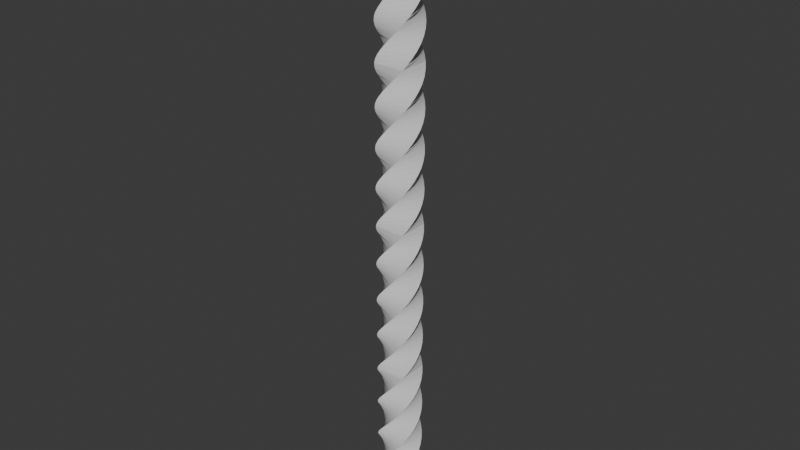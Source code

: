 # Source: spring.blend  (saved by Blender 4.4.30; exported with 4.5.12 LTS)
import bpy
from mathutils import Matrix  # noqa: F401  (used for matrix-valued properties, if any)

bpy.ops.wm.read_factory_settings(use_empty=True)
scene = bpy.context.scene
scene.name = 'Scene'

# ---- collections
col_collection = bpy.data.collections.new('Collection'); scene.collection.children.link(col_collection)

# ---- world
world_world = bpy.data.worlds.new('World'); scene.world = world_world
world_world.use_nodes = True; world_world.node_tree.nodes.clear()
_N = world_world.node_tree.nodes; _L = world_world.node_tree.links
n0 = _N.new('ShaderNodeOutputWorld'); n0.name = 'World Output'; n0.location = (300, 300)
n1 = _N.new('ShaderNodeBackground'); n1.name = 'Background'; n1.location = (10, 300)
n1.inputs[0].default_value = (0.05088, 0.05088, 0.05088, 1.0)
_L.new(n1.outputs[0], n0.inputs[0])
n0.is_active_output = True
world_world.color = (0.05088, 0.05088, 0.05088)
world_world.sun_shadow_jitter_overblur = 0.0

# ---- meshes
me_plane = bpy.data.meshes.new('Plane')
me_plane.from_pydata([(-1.0, -1.0, 0.0), (1.0, -1.0, 0.0), (-1.0, 1.0, 0.0), (1.0, 1.0, 0.0), (-0.7702, -1.186, 0.3333), (1.186, -0.7702, 0.3333), (-1.186, 0.7702, 0.3333), (0.7702, 1.186, 0.3333), (-0.5068, -1.32, 0.6667), (1.32, -0.5068, 0.6667), (-1.32, 0.5068, 0.6667), (0.5068, 1.32, 0.6667), (-0.2212, -1.397, 1.0), (1.397, -0.2212, 1.0), (-1.397, 0.2212, 1.0), (0.2212, 1.397, 1.0), (0.07401, -1.412, 1.333), (1.412, 0.07401, 1.333), (-1.412, -0.07401, 1.333), (-0.07401, 1.412, 1.333), (0.366, -1.366, 1.667), (1.366, 0.366, 1.667), (-1.366, -0.366, 1.667), (-0.366, 1.366, 1.667), (0.642, -1.26, 2.0), (1.26, 0.642, 2.0), (-1.26, -0.642, 2.0), (-0.642, 1.26, 2.0), (0.89, -1.099, 2.333), (1.099, 0.89, 2.333), (-1.099, -0.89, 2.333), (-0.89, 1.099, 2.333), (1.099, -0.89, 2.667), (0.89, 1.099, 2.667), (-0.89, -1.099, 2.667), (-1.099, 0.89, 2.667), (1.26, -0.642, 3.0), (0.642, 1.26, 3.0), (-0.642, -1.26, 3.0), (-1.26, 0.642, 3.0), (1.366, -0.366, 3.333), (0.366, 1.366, 3.333), (-0.366, -1.366, 3.333), (-1.366, 0.366, 3.333), (1.412, -0.07401, 3.667), (0.07401, 1.412, 3.667), (-0.07401, -1.412, 3.667), (-1.412, 0.07401, 3.667), (1.397, 0.2212, 4.0), (-0.2212, 1.397, 4.0), (0.2212, -1.397, 4.0), (-1.397, -0.2212, 4.0), (1.32, 0.5068, 4.333), (-0.5068, 1.32, 4.333), (0.5068, -1.32, 4.333), (-1.32, -0.5068, 4.333), (1.186, 0.7702, 4.667), (-0.7702, 1.186, 4.667), (0.7702, -1.186, 4.667), (-1.186, -0.7702, 4.667), (1.0, 1.0, 5.0), (-1.0, 1.0, 5.0), (1.0, -1.0, 5.0), (-1.0, -1.0, 5.0), (0.7702, 1.186, 5.333), (-1.186, 0.7702, 5.333), (1.186, -0.7702, 5.333), (-0.7702, -1.186, 5.333), (0.5068, 1.32, 5.667), (-1.32, 0.5068, 5.667), (1.32, -0.5068, 5.667), (-0.5068, -1.32, 5.667), (0.2212, 1.397, 6.0), (-1.397, 0.2212, 6.0), (1.397, -0.2212, 6.0), (-0.2212, -1.397, 6.0), (-0.07401, 1.412, 6.333), (-1.412, -0.07401, 6.333), (1.412, 0.07401, 6.333), (0.07401, -1.412, 6.333), (-0.366, 1.366, 6.667), (-1.366, -0.366, 6.667), (1.366, 0.366, 6.667), (0.366, -1.366, 6.667), (-0.642, 1.26, 7.0), (-1.26, -0.642, 7.0), (1.26, 0.642, 7.0), (0.642, -1.26, 7.0), (-0.89, 1.099, 7.333), (-1.099, -0.89, 7.333), (1.099, 0.89, 7.333), (0.89, -1.099, 7.333), (-1.099, 0.89, 7.667), (-0.89, -1.099, 7.667), (0.89, 1.099, 7.667), (1.099, -0.89, 7.667), (-1.26, 0.642, 8.0), (-0.642, -1.26, 8.0), (0.642, 1.26, 8.0), (1.26, -0.642, 8.0), (-1.366, 0.366, 8.333), (-0.366, -1.366, 8.333), (0.366, 1.366, 8.333), (1.366, -0.366, 8.333), (-1.412, 0.07401, 8.667), (-0.07401, -1.412, 8.667), (0.07401, 1.412, 8.667), (1.412, -0.07401, 8.667), (-1.397, -0.2212, 9.0), (0.2212, -1.397, 9.0), (-0.2212, 1.397, 9.0), (1.397, 0.2212, 9.0), (-1.32, -0.5068, 9.333), (0.5068, -1.32, 9.333), (-0.5068, 1.32, 9.333), (1.32, 0.5068, 9.333), (-1.186, -0.7702, 9.667), (0.7702, -1.186, 9.667), (-0.7702, 1.186, 9.667), (1.186, 0.7702, 9.667), (-1.0, -1.0, 10.0), (1.0, -1.0, 10.0), (-1.0, 1.0, 10.0), (1.0, 1.0, 10.0), (-1.0, -1.0, 10.0), (1.0, -1.0, 10.0), (-1.0, 1.0, 10.0), (1.0, 1.0, 10.0), (-0.7702, -1.186, 10.33), (1.186, -0.7702, 10.33), (-1.186, 0.7702, 10.33), (0.7702, 1.186, 10.33), (-0.5068, -1.32, 10.67), (1.32, -0.5068, 10.67), (-1.32, 0.5068, 10.67), (0.5068, 1.32, 10.67), (-0.2212, -1.397, 11.0), (1.397, -0.2212, 11.0), (-1.397, 0.2212, 11.0), (0.2212, 1.397, 11.0), (0.07401, -1.412, 11.33), (1.412, 0.07401, 11.33), (-1.412, -0.07401, 11.33), (-0.07401, 1.412, 11.33), (0.366, -1.366, 11.67), (1.366, 0.366, 11.67), (-1.366, -0.366, 11.67), (-0.366, 1.366, 11.67), (0.642, -1.26, 12.0), (1.26, 0.642, 12.0), (-1.26, -0.642, 12.0), (-0.642, 1.26, 12.0), (0.89, -1.099, 12.33), (1.099, 0.89, 12.33), (-1.099, -0.89, 12.33), (-0.89, 1.099, 12.33), (1.099, -0.89, 12.67), (0.89, 1.099, 12.67), (-0.89, -1.099, 12.67), (-1.099, 0.89, 12.67), (1.26, -0.642, 13.0), (0.642, 1.26, 13.0), (-0.642, -1.26, 13.0), (-1.26, 0.642, 13.0), (1.366, -0.366, 13.33), (0.366, 1.366, 13.33), (-0.366, -1.366, 13.33), (-1.366, 0.366, 13.33), (1.412, -0.07401, 13.67), (0.07401, 1.412, 13.67), (-0.07401, -1.412, 13.67), (-1.412, 0.07401, 13.67), (1.397, 0.2212, 14.0), (-0.2212, 1.397, 14.0), (0.2212, -1.397, 14.0), (-1.397, -0.2212, 14.0), (1.32, 0.5068, 14.33), (-0.5068, 1.32, 14.33), (0.5068, -1.32, 14.33), (-1.32, -0.5068, 14.33), (1.186, 0.7702, 14.67), (-0.7702, 1.186, 14.67), (0.7702, -1.186, 14.67), (-1.186, -0.7702, 14.67), (1.0, 1.0, 15.0), (-1.0, 1.0, 15.0), (1.0, -1.0, 15.0), (-1.0, -1.0, 15.0), (0.7702, 1.186, 15.33), (-1.186, 0.7702, 15.33), (1.186, -0.7702, 15.33), (-0.7702, -1.186, 15.33), (0.5068, 1.32, 15.67), (-1.32, 0.5068, 15.67), (1.32, -0.5068, 15.67), (-0.5068, -1.32, 15.67), (0.2212, 1.397, 16.0), (-1.397, 0.2212, 16.0), (1.397, -0.2212, 16.0), (-0.2212, -1.397, 16.0), (-0.07401, 1.412, 16.33), (-1.412, -0.07401, 16.33), (1.412, 0.07401, 16.33), (0.07401, -1.412, 16.33), (-0.366, 1.366, 16.67), (-1.366, -0.366, 16.67), (1.366, 0.366, 16.67), (0.366, -1.366, 16.67), (-0.642, 1.26, 17.0), (-1.26, -0.642, 17.0), (1.26, 0.642, 17.0), (0.642, -1.26, 17.0), (-0.89, 1.099, 17.33), (-1.099, -0.89, 17.33), (1.099, 0.89, 17.33), (0.89, -1.099, 17.33), (-1.099, 0.89, 17.67), (-0.89, -1.099, 17.67), (0.89, 1.099, 17.67), (1.099, -0.89, 17.67), (-1.26, 0.642, 18.0), (-0.642, -1.26, 18.0), (0.642, 1.26, 18.0), (1.26, -0.642, 18.0), (-1.366, 0.366, 18.33), (-0.366, -1.366, 18.33), (0.366, 1.366, 18.33), (1.366, -0.366, 18.33), (-1.412, 0.07401, 18.67), (-0.07401, -1.412, 18.67), (0.07401, 1.412, 18.67), (1.412, -0.07401, 18.67), (-1.397, -0.2212, 19.0), (0.2212, -1.397, 19.0), (-0.2212, 1.397, 19.0), (1.397, 0.2212, 19.0), (-1.32, -0.5068, 19.33), (0.5068, -1.32, 19.33), (-0.5068, 1.32, 19.33), (1.32, 0.5068, 19.33), (-1.186, -0.7702, 19.67), (0.7702, -1.186, 19.67), (-0.7702, 1.186, 19.67), (1.186, 0.7702, 19.67), (-1.0, -1.0, 20.0), (1.0, -1.0, 20.0), (-1.0, 1.0, 20.0), (1.0, 1.0, 20.0), (-1.0, -1.0, 20.0), (1.0, -1.0, 20.0), (-1.0, 1.0, 20.0), (1.0, 1.0, 20.0), (-0.7702, -1.186, 20.33), (1.186, -0.7702, 20.33), (-1.186, 0.7702, 20.33), (0.7702, 1.186, 20.33), (-0.5068, -1.32, 20.67), (1.32, -0.5068, 20.67), (-1.32, 0.5068, 20.67), (0.5068, 1.32, 20.67), (-0.2212, -1.397, 21.0), (1.397, -0.2212, 21.0), (-1.397, 0.2212, 21.0), (0.2212, 1.397, 21.0), (0.07401, -1.412, 21.33), (1.412, 0.07401, 21.33), (-1.412, -0.07401, 21.33), (-0.07401, 1.412, 21.33), (0.366, -1.366, 21.67), (1.366, 0.366, 21.67), (-1.366, -0.366, 21.67), (-0.366, 1.366, 21.67), (0.642, -1.26, 22.0), (1.26, 0.642, 22.0), (-1.26, -0.642, 22.0), (-0.642, 1.26, 22.0), (0.89, -1.099, 22.33), (1.099, 0.89, 22.33), (-1.099, -0.89, 22.33), (-0.89, 1.099, 22.33), (1.099, -0.89, 22.67), (0.89, 1.099, 22.67), (-0.89, -1.099, 22.67), (-1.099, 0.89, 22.67), (1.26, -0.642, 23.0), (0.642, 1.26, 23.0), (-0.642, -1.26, 23.0), (-1.26, 0.642, 23.0), (1.366, -0.366, 23.33), (0.366, 1.366, 23.33), (-0.366, -1.366, 23.33), (-1.366, 0.366, 23.33), (1.412, -0.07401, 23.67), (0.07401, 1.412, 23.67), (-0.07401, -1.412, 23.67), (-1.412, 0.07401, 23.67), (1.397, 0.2212, 24.0), (-0.2212, 1.397, 24.0), (0.2212, -1.397, 24.0), (-1.397, -0.2212, 24.0), (1.32, 0.5068, 24.33), (-0.5068, 1.32, 24.33), (0.5068, -1.32, 24.33), (-1.32, -0.5068, 24.33), (1.186, 0.7702, 24.67), (-0.7702, 1.186, 24.67), (0.7702, -1.186, 24.67), (-1.186, -0.7702, 24.67), (1.0, 1.0, 25.0), (-1.0, 1.0, 25.0), (1.0, -1.0, 25.0), (-1.0, -1.0, 25.0), (0.7702, 1.186, 25.33), (-1.186, 0.7702, 25.33), (1.186, -0.7702, 25.33), (-0.7702, -1.186, 25.33), (0.5068, 1.32, 25.67), (-1.32, 0.5068, 25.67), (1.32, -0.5068, 25.67), (-0.5068, -1.32, 25.67), (0.2212, 1.397, 26.0), (-1.397, 0.2212, 26.0), (1.397, -0.2212, 26.0), (-0.2212, -1.397, 26.0), (-0.07401, 1.412, 26.33), (-1.412, -0.07401, 26.33), (1.412, 0.07401, 26.33), (0.07401, -1.412, 26.33), (-0.366, 1.366, 26.67), (-1.366, -0.366, 26.67), (1.366, 0.366, 26.67), (0.366, -1.366, 26.67), (-0.642, 1.26, 27.0), (-1.26, -0.642, 27.0), (1.26, 0.642, 27.0), (0.642, -1.26, 27.0), (-0.89, 1.099, 27.33), (-1.099, -0.89, 27.33), (1.099, 0.89, 27.33), (0.89, -1.099, 27.33), (-1.099, 0.89, 27.67), (-0.89, -1.099, 27.67), (0.89, 1.099, 27.67), (1.099, -0.89, 27.67), (-1.26, 0.642, 28.0), (-0.642, -1.26, 28.0), (0.642, 1.26, 28.0), (1.26, -0.642, 28.0), (-1.366, 0.366, 28.33), (-0.366, -1.366, 28.33), (0.366, 1.366, 28.33), (1.366, -0.366, 28.33), (-1.412, 0.07401, 28.67), (-0.07401, -1.412, 28.67), (0.07401, 1.412, 28.67), (1.412, -0.07401, 28.67), (-1.397, -0.2212, 29.0), (0.2212, -1.397, 29.0), (-0.2212, 1.397, 29.0), (1.397, 0.2212, 29.0), (-1.32, -0.5068, 29.33), (0.5068, -1.32, 29.33), (-0.5068, 1.32, 29.33), (1.32, 0.5068, 29.33), (-1.186, -0.7702, 29.67), (0.7702, -1.186, 29.67), (-0.7702, 1.186, 29.67), (1.186, 0.7702, 29.67), (-1.0, -1.0, 30.0), (1.0, -1.0, 30.0), (-1.0, 1.0, 30.0), (1.0, 1.0, 30.0), (-1.0, -1.0, 30.0), (1.0, -1.0, 30.0), (-1.0, 1.0, 30.0), (1.0, 1.0, 30.0), (-0.7702, -1.186, 30.33), (1.186, -0.7702, 30.33), (-1.186, 0.7702, 30.33), (0.7702, 1.186, 30.33), (-0.5068, -1.32, 30.67), (1.32, -0.5068, 30.67), (-1.32, 0.5068, 30.67), (0.5068, 1.32, 30.67), (-0.2212, -1.397, 31.0), (1.397, -0.2212, 31.0), (-1.397, 0.2212, 31.0), (0.2212, 1.397, 31.0), (0.07401, -1.412, 31.33), (1.412, 0.07401, 31.33), (-1.412, -0.07401, 31.33), (-0.07401, 1.412, 31.33), (0.366, -1.366, 31.67), (1.366, 0.366, 31.67), (-1.366, -0.366, 31.67), (-0.366, 1.366, 31.67), (0.642, -1.26, 32.0), (1.26, 0.642, 32.0), (-1.26, -0.642, 32.0), (-0.642, 1.26, 32.0), (0.89, -1.099, 32.33), (1.099, 0.89, 32.33), (-1.099, -0.89, 32.33), (-0.89, 1.099, 32.33), (1.099, -0.89, 32.67), (0.89, 1.099, 32.67), (-0.89, -1.099, 32.67), (-1.099, 0.89, 32.67), (1.26, -0.642, 33.0), (0.642, 1.26, 33.0), (-0.642, -1.26, 33.0), (-1.26, 0.642, 33.0), (1.366, -0.366, 33.33), (0.366, 1.366, 33.33), (-0.366, -1.366, 33.33), (-1.366, 0.366, 33.33), (1.412, -0.07401, 33.67), (0.07401, 1.412, 33.67), (-0.07401, -1.412, 33.67), (-1.412, 0.07401, 33.67), (1.397, 0.2212, 34.0), (-0.2212, 1.397, 34.0), (0.2212, -1.397, 34.0), (-1.397, -0.2212, 34.0), (1.32, 0.5068, 34.33), (-0.5068, 1.32, 34.33), (0.5068, -1.32, 34.33), (-1.32, -0.5068, 34.33), (1.186, 0.7702, 34.67), (-0.7702, 1.186, 34.67), (0.7702, -1.186, 34.67), (-1.186, -0.7702, 34.67), (1.0, 1.0, 35.0), (-1.0, 1.0, 35.0), (1.0, -1.0, 35.0), (-1.0, -1.0, 35.0), (0.7702, 1.186, 35.33), (-1.186, 0.7702, 35.33), (1.186, -0.7702, 35.33), (-0.7702, -1.186, 35.33), (0.5068, 1.32, 35.67), (-1.32, 0.5068, 35.67), (1.32, -0.5068, 35.67), (-0.5068, -1.32, 35.67), (0.2212, 1.397, 36.0), (-1.397, 0.2212, 36.0), (1.397, -0.2212, 36.0), (-0.2212, -1.397, 36.0), (-0.07401, 1.412, 36.33), (-1.412, -0.07401, 36.33), (1.412, 0.07401, 36.33), (0.07401, -1.412, 36.33), (-0.366, 1.366, 36.67), (-1.366, -0.366, 36.67), (1.366, 0.366, 36.67), (0.366, -1.366, 36.67), (-0.642, 1.26, 37.0), (-1.26, -0.642, 37.0), (1.26, 0.642, 37.0), (0.642, -1.26, 37.0), (-0.89, 1.099, 37.33), (-1.099, -0.89, 37.33), (1.099, 0.89, 37.33), (0.89, -1.099, 37.33), (-1.099, 0.89, 37.67), (-0.89, -1.099, 37.67), (0.89, 1.099, 37.67), (1.099, -0.89, 37.67), (-1.26, 0.642, 38.0), (-0.642, -1.26, 38.0), (0.642, 1.26, 38.0), (1.26, -0.642, 38.0), (-1.366, 0.366, 38.33), (-0.366, -1.366, 38.33), (0.366, 1.366, 38.33), (1.366, -0.366, 38.33), (-1.412, 0.07401, 38.67), (-0.07401, -1.412, 38.67), (0.07401, 1.412, 38.67), (1.412, -0.07401, 38.67), (-1.397, -0.2212, 39.0), (0.2212, -1.397, 39.0), (-0.2212, 1.397, 39.0), (1.397, 0.2212, 39.0), (-1.32, -0.5068, 39.33), (0.5068, -1.32, 39.33), (-0.5068, 1.32, 39.33), (1.32, 0.5068, 39.33), (-1.186, -0.7702, 39.67), (0.7702, -1.186, 39.67), (-0.7702, 1.186, 39.67), (1.186, 0.7702, 39.67), (-1.0, -1.0, 40.0), (1.0, -1.0, 40.0), (-1.0, 1.0, 40.0), (1.0, 1.0, 40.0)], [], [(2, 0, 4, 6), (6, 4, 8, 10), (10, 8, 12, 14), (14, 12, 16, 18), (18, 16, 20, 22), (22, 20, 24, 26), (26, 24, 28, 30), (30, 28, 32, 34), (34, 32, 36, 38), (38, 36, 40, 42), (42, 40, 44, 46), (46, 44, 48, 50), (50, 48, 52, 54), (54, 52, 56, 58), (58, 56, 60, 62), (62, 60, 64, 66), (66, 64, 68, 70), (70, 68, 72, 74), (74, 72, 76, 78), (78, 76, 80, 82), (82, 80, 84, 86), (86, 84, 88, 90), (90, 88, 92, 94), (94, 92, 96, 98), (98, 96, 100, 102), (102, 100, 104, 106), (106, 104, 108, 110), (110, 108, 112, 114), (114, 112, 116, 118), (118, 116, 120, 122), (0, 1, 5, 4), (4, 5, 9, 8), (8, 9, 13, 12), (12, 13, 17, 16), (16, 17, 21, 20), (20, 21, 25, 24), (24, 25, 29, 28), (28, 29, 33, 32), (32, 33, 37, 36), (36, 37, 41, 40), (40, 41, 45, 44), (44, 45, 49, 48), (48, 49, 53, 52), (52, 53, 57, 56), (56, 57, 61, 60), (60, 61, 65, 64), (64, 65, 69, 68), (68, 69, 73, 72), (72, 73, 77, 76), (76, 77, 81, 80), (80, 81, 85, 84), (84, 85, 89, 88), (88, 89, 93, 92), (92, 93, 97, 96), (96, 97, 101, 100), (100, 101, 105, 104), (104, 105, 109, 108), (108, 109, 113, 112), (112, 113, 117, 116), (116, 117, 121, 120), (1, 3, 7, 5), (5, 7, 11, 9), (9, 11, 15, 13), (13, 15, 19, 17), (17, 19, 23, 21), (21, 23, 27, 25), (25, 27, 31, 29), (29, 31, 35, 33), (33, 35, 39, 37), (37, 39, 43, 41), (41, 43, 47, 45), (45, 47, 51, 49), (49, 51, 55, 53), (53, 55, 59, 57), (57, 59, 63, 61), (61, 63, 67, 65), (65, 67, 71, 69), (69, 71, 75, 73), (73, 75, 79, 77), (77, 79, 83, 81), (81, 83, 87, 85), (85, 87, 91, 89), (89, 91, 95, 93), (93, 95, 99, 97), (97, 99, 103, 101), (101, 103, 107, 105), (105, 107, 111, 109), (109, 111, 115, 113), (113, 115, 119, 117), (117, 119, 123, 121), (3, 2, 6, 7), (7, 6, 10, 11), (11, 10, 14, 15), (15, 14, 18, 19), (19, 18, 22, 23), (23, 22, 26, 27), (27, 26, 30, 31), (31, 30, 34, 35), (35, 34, 38, 39), (39, 38, 42, 43), (43, 42, 46, 47), (47, 46, 50, 51), (51, 50, 54, 55), (55, 54, 58, 59), (59, 58, 62, 63), (63, 62, 66, 67), (67, 66, 70, 71), (71, 70, 74, 75), (75, 74, 78, 79), (79, 78, 82, 83), (83, 82, 86, 87), (87, 86, 90, 91), (91, 90, 94, 95), (95, 94, 98, 99), (99, 98, 102, 103), (103, 102, 106, 107), (107, 106, 110, 111), (111, 110, 114, 115), (115, 114, 118, 119), (119, 118, 122, 123), (126, 124, 128, 130), (130, 128, 132, 134), (134, 132, 136, 138), (138, 136, 140, 142), (142, 140, 144, 146), (146, 144, 148, 150), (150, 148, 152, 154), (154, 152, 156, 158), (158, 156, 160, 162), (162, 160, 164, 166), (166, 164, 168, 170), (170, 168, 172, 174), (174, 172, 176, 178), (178, 176, 180, 182), (182, 180, 184, 186), (186, 184, 188, 190), (190, 188, 192, 194), (194, 192, 196, 198), (198, 196, 200, 202), (202, 200, 204, 206), (206, 204, 208, 210), (210, 208, 212, 214), (214, 212, 216, 218), (218, 216, 220, 222), (222, 220, 224, 226), (226, 224, 228, 230), (230, 228, 232, 234), (234, 232, 236, 238), (238, 236, 240, 242), (242, 240, 244, 246), (124, 125, 129, 128), (128, 129, 133, 132), (132, 133, 137, 136), (136, 137, 141, 140), (140, 141, 145, 144), (144, 145, 149, 148), (148, 149, 153, 152), (152, 153, 157, 156), (156, 157, 161, 160), (160, 161, 165, 164), (164, 165, 169, 168), (168, 169, 173, 172), (172, 173, 177, 176), (176, 177, 181, 180), (180, 181, 185, 184), (184, 185, 189, 188), (188, 189, 193, 192), (192, 193, 197, 196), (196, 197, 201, 200), (200, 201, 205, 204), (204, 205, 209, 208), (208, 209, 213, 212), (212, 213, 217, 216), (216, 217, 221, 220), (220, 221, 225, 224), (224, 225, 229, 228), (228, 229, 233, 232), (232, 233, 237, 236), (236, 237, 241, 240), (240, 241, 245, 244), (125, 127, 131, 129), (129, 131, 135, 133), (133, 135, 139, 137), (137, 139, 143, 141), (141, 143, 147, 145), (145, 147, 151, 149), (149, 151, 155, 153), (153, 155, 159, 157), (157, 159, 163, 161), (161, 163, 167, 165), (165, 167, 171, 169), (169, 171, 175, 173), (173, 175, 179, 177), (177, 179, 183, 181), (181, 183, 187, 185), (185, 187, 191, 189), (189, 191, 195, 193), (193, 195, 199, 197), (197, 199, 203, 201), (201, 203, 207, 205), (205, 207, 211, 209), (209, 211, 215, 213), (213, 215, 219, 217), (217, 219, 223, 221), (221, 223, 227, 225), (225, 227, 231, 229), (229, 231, 235, 233), (233, 235, 239, 237), (237, 239, 243, 241), (241, 243, 247, 245), (127, 126, 130, 131), (131, 130, 134, 135), (135, 134, 138, 139), (139, 138, 142, 143), (143, 142, 146, 147), (147, 146, 150, 151), (151, 150, 154, 155), (155, 154, 158, 159), (159, 158, 162, 163), (163, 162, 166, 167), (167, 166, 170, 171), (171, 170, 174, 175), (175, 174, 178, 179), (179, 178, 182, 183), (183, 182, 186, 187), (187, 186, 190, 191), (191, 190, 194, 195), (195, 194, 198, 199), (199, 198, 202, 203), (203, 202, 206, 207), (207, 206, 210, 211), (211, 210, 214, 215), (215, 214, 218, 219), (219, 218, 222, 223), (223, 222, 226, 227), (227, 226, 230, 231), (231, 230, 234, 235), (235, 234, 238, 239), (239, 238, 242, 243), (243, 242, 246, 247), (250, 248, 252, 254), (254, 252, 256, 258), (258, 256, 260, 262), (262, 260, 264, 266), (266, 264, 268, 270), (270, 268, 272, 274), (274, 272, 276, 278), (278, 276, 280, 282), (282, 280, 284, 286), (286, 284, 288, 290), (290, 288, 292, 294), (294, 292, 296, 298), (298, 296, 300, 302), (302, 300, 304, 306), (306, 304, 308, 310), (310, 308, 312, 314), (314, 312, 316, 318), (318, 316, 320, 322), (322, 320, 324, 326), (326, 324, 328, 330), (330, 328, 332, 334), (334, 332, 336, 338), (338, 336, 340, 342), (342, 340, 344, 346), (346, 344, 348, 350), (350, 348, 352, 354), (354, 352, 356, 358), (358, 356, 360, 362), (362, 360, 364, 366), (366, 364, 368, 370), (248, 249, 253, 252), (252, 253, 257, 256), (256, 257, 261, 260), (260, 261, 265, 264), (264, 265, 269, 268), (268, 269, 273, 272), (272, 273, 277, 276), (276, 277, 281, 280), (280, 281, 285, 284), (284, 285, 289, 288), (288, 289, 293, 292), (292, 293, 297, 296), (296, 297, 301, 300), (300, 301, 305, 304), (304, 305, 309, 308), (308, 309, 313, 312), (312, 313, 317, 316), (316, 317, 321, 320), (320, 321, 325, 324), (324, 325, 329, 328), (328, 329, 333, 332), (332, 333, 337, 336), (336, 337, 341, 340), (340, 341, 345, 344), (344, 345, 349, 348), (348, 349, 353, 352), (352, 353, 357, 356), (356, 357, 361, 360), (360, 361, 365, 364), (364, 365, 369, 368), (249, 251, 255, 253), (253, 255, 259, 257), (257, 259, 263, 261), (261, 263, 267, 265), (265, 267, 271, 269), (269, 271, 275, 273), (273, 275, 279, 277), (277, 279, 283, 281), (281, 283, 287, 285), (285, 287, 291, 289), (289, 291, 295, 293), (293, 295, 299, 297), (297, 299, 303, 301), (301, 303, 307, 305), (305, 307, 311, 309), (309, 311, 315, 313), (313, 315, 319, 317), (317, 319, 323, 321), (321, 323, 327, 325), (325, 327, 331, 329), (329, 331, 335, 333), (333, 335, 339, 337), (337, 339, 343, 341), (341, 343, 347, 345), (345, 347, 351, 349), (349, 351, 355, 353), (353, 355, 359, 357), (357, 359, 363, 361), (361, 363, 367, 365), (365, 367, 371, 369), (251, 250, 254, 255), (255, 254, 258, 259), (259, 258, 262, 263), (263, 262, 266, 267), (267, 266, 270, 271), (271, 270, 274, 275), (275, 274, 278, 279), (279, 278, 282, 283), (283, 282, 286, 287), (287, 286, 290, 291), (291, 290, 294, 295), (295, 294, 298, 299), (299, 298, 302, 303), (303, 302, 306, 307), (307, 306, 310, 311), (311, 310, 314, 315), (315, 314, 318, 319), (319, 318, 322, 323), (323, 322, 326, 327), (327, 326, 330, 331), (331, 330, 334, 335), (335, 334, 338, 339), (339, 338, 342, 343), (343, 342, 346, 347), (347, 346, 350, 351), (351, 350, 354, 355), (355, 354, 358, 359), (359, 358, 362, 363), (363, 362, 366, 367), (367, 366, 370, 371), (374, 372, 376, 378), (378, 376, 380, 382), (382, 380, 384, 386), (386, 384, 388, 390), (390, 388, 392, 394), (394, 392, 396, 398), (398, 396, 400, 402), (402, 400, 404, 406), (406, 404, 408, 410), (410, 408, 412, 414), (414, 412, 416, 418), (418, 416, 420, 422), (422, 420, 424, 426), (426, 424, 428, 430), (430, 428, 432, 434), (434, 432, 436, 438), (438, 436, 440, 442), (442, 440, 444, 446), (446, 444, 448, 450), (450, 448, 452, 454), (454, 452, 456, 458), (458, 456, 460, 462), (462, 460, 464, 466), (466, 464, 468, 470), (470, 468, 472, 474), (474, 472, 476, 478), (478, 476, 480, 482), (482, 480, 484, 486), (486, 484, 488, 490), (490, 488, 492, 494), (372, 373, 377, 376), (376, 377, 381, 380), (380, 381, 385, 384), (384, 385, 389, 388), (388, 389, 393, 392), (392, 393, 397, 396), (396, 397, 401, 400), (400, 401, 405, 404), (404, 405, 409, 408), (408, 409, 413, 412), (412, 413, 417, 416), (416, 417, 421, 420), (420, 421, 425, 424), (424, 425, 429, 428), (428, 429, 433, 432), (432, 433, 437, 436), (436, 437, 441, 440), (440, 441, 445, 444), (444, 445, 449, 448), (448, 449, 453, 452), (452, 453, 457, 456), (456, 457, 461, 460), (460, 461, 465, 464), (464, 465, 469, 468), (468, 469, 473, 472), (472, 473, 477, 476), (476, 477, 481, 480), (480, 481, 485, 484), (484, 485, 489, 488), (488, 489, 493, 492), (373, 375, 379, 377), (377, 379, 383, 381), (381, 383, 387, 385), (385, 387, 391, 389), (389, 391, 395, 393), (393, 395, 399, 397), (397, 399, 403, 401), (401, 403, 407, 405), (405, 407, 411, 409), (409, 411, 415, 413), (413, 415, 419, 417), (417, 419, 423, 421), (421, 423, 427, 425), (425, 427, 431, 429), (429, 431, 435, 433), (433, 435, 439, 437), (437, 439, 443, 441), (441, 443, 447, 445), (445, 447, 451, 449), (449, 451, 455, 453), (453, 455, 459, 457), (457, 459, 463, 461), (461, 463, 467, 465), (465, 467, 471, 469), (469, 471, 475, 473), (473, 475, 479, 477), (477, 479, 483, 481), (481, 483, 487, 485), (485, 487, 491, 489), (489, 491, 495, 493), (375, 374, 378, 379), (379, 378, 382, 383), (383, 382, 386, 387), (387, 386, 390, 391), (391, 390, 394, 395), (395, 394, 398, 399), (399, 398, 402, 403), (403, 402, 406, 407), (407, 406, 410, 411), (411, 410, 414, 415), (415, 414, 418, 419), (419, 418, 422, 423), (423, 422, 426, 427), (427, 426, 430, 431), (431, 430, 434, 435), (435, 434, 438, 439), (439, 438, 442, 443), (443, 442, 446, 447), (447, 446, 450, 451), (451, 450, 454, 455), (455, 454, 458, 459), (459, 458, 462, 463), (463, 462, 466, 467), (467, 466, 470, 471), (471, 470, 474, 475), (475, 474, 478, 479), (479, 478, 482, 483), (483, 482, 486, 487), (487, 486, 490, 491), (491, 490, 494, 495)])
me_plane.polygons.foreach_set('use_smooth', [True] * 480)
_k = set([(0, 4), (1, 5), (2, 6), (3, 7), (4, 8), (5, 9), (6, 10), (7, 11), (8, 12), (9, 13), (10, 14), (11, 15), (12, 16), (13, 17), (14, 18), (15, 19), (16, 20), (17, 21), (18, 22), (19, 23), (20, 24), (21, 25), (22, 26), (23, 27), (24, 28), (25, 29), (26, 30), (27, 31), (28, 32), (29, 33), (30, 34), (31, 35), (32, 36), (33, 37), (34, 38), (35, 39), (36, 40), (37, 41), (38, 42), (39, 43), (40, 44), (41, 45), (42, 46), (43, 47), (44, 48), (45, 49), (46, 50), (47, 51), (48, 52), (49, 53), (50, 54), (51, 55), (52, 56), (53, 57), (54, 58), (55, 59), (56, 60), (57, 61), (58, 62), (59, 63), (60, 64), (61, 65), (62, 66), (63, 67), (64, 68), (65, 69), (66, 70), (67, 71), (68, 72), (69, 73), (70, 74), (71, 75), (72, 76), (73, 77), (74, 78), (75, 79), (76, 80), (77, 81), (78, 82), (79, 83), (80, 84), (81, 85), (82, 86), (83, 87), (84, 88), (85, 89), (86, 90), (87, 91), (88, 92), (89, 93), (90, 94), (91, 95), (92, 96), (93, 97), (94, 98), (95, 99), (96, 100), (97, 101), (98, 102), (99, 103), (100, 104), (101, 105), (102, 106), (103, 107), (104, 108), (105, 109), (106, 110), (107, 111), (108, 112), (109, 113), (110, 114), (111, 115), (112, 116), (113, 117), (114, 118), (115, 119), (116, 120), (117, 121), (118, 122), (119, 123), (124, 128), (125, 129), (126, 130), (127, 131), (128, 132), (129, 133), (130, 134), (131, 135), (132, 136), (133, 137), (134, 138), (135, 139), (136, 140), (137, 141), (138, 142), (139, 143), (140, 144), (141, 145), (142, 146), (143, 147), (144, 148), (145, 149), (146, 150), (147, 151), (148, 152), (149, 153), (150, 154), (151, 155), (152, 156), (153, 157), (154, 158), (155, 159), (156, 160), (157, 161), (158, 162), (159, 163), (160, 164), (161, 165), (162, 166), (163, 167), (164, 168), (165, 169), (166, 170), (167, 171), (168, 172), (169, 173), (170, 174), (171, 175), (172, 176), (173, 177), (174, 178), (175, 179), (176, 180), (177, 181), (178, 182), (179, 183), (180, 184), (181, 185), (182, 186), (183, 187), (184, 188), (185, 189), (186, 190), (187, 191), (188, 192), (189, 193), (190, 194), (191, 195), (192, 196), (193, 197), (194, 198), (195, 199), (196, 200), (197, 201), (198, 202), (199, 203), (200, 204), (201, 205), (202, 206), (203, 207), (204, 208), (205, 209), (206, 210), (207, 211), (208, 212), (209, 213), (210, 214), (211, 215), (212, 216), (213, 217), (214, 218), (215, 219), (216, 220), (217, 221), (218, 222), (219, 223), (220, 224), (221, 225), (222, 226), (223, 227), (224, 228), (225, 229), (226, 230), (227, 231), (228, 232), (229, 233), (230, 234), (231, 235), (232, 236), (233, 237), (234, 238), (235, 239), (236, 240), (237, 241), (238, 242), (239, 243), (240, 244), (241, 245), (242, 246), (243, 247), (248, 252), (249, 253), (250, 254), (251, 255), (252, 256), (253, 257), (254, 258), (255, 259), (256, 260), (257, 261), (258, 262), (259, 263), (260, 264), (261, 265), (262, 266), (263, 267), (264, 268), (265, 269), (266, 270), (267, 271), (268, 272), (269, 273), (270, 274), (271, 275), (272, 276), (273, 277), (274, 278), (275, 279), (276, 280), (277, 281), (278, 282), (279, 283), (280, 284), (281, 285), (282, 286), (283, 287), (284, 288), (285, 289), (286, 290), (287, 291), (288, 292), (289, 293), (290, 294), (291, 295), (292, 296), (293, 297), (294, 298), (295, 299), (296, 300), (297, 301), (298, 302), (299, 303), (300, 304), (301, 305), (302, 306), (303, 307), (304, 308), (305, 309), (306, 310), (307, 311), (308, 312), (309, 313), (310, 314), (311, 315), (312, 316), (313, 317), (314, 318), (315, 319), (316, 320), (317, 321), (318, 322), (319, 323), (320, 324), (321, 325), (322, 326), (323, 327), (324, 328), (325, 329), (326, 330), (327, 331), (328, 332), (329, 333), (330, 334), (331, 335), (332, 336), (333, 337), (334, 338), (335, 339), (336, 340), (337, 341), (338, 342), (339, 343), (340, 344), (341, 345), (342, 346), (343, 347), (344, 348), (345, 349), (346, 350), (347, 351), (348, 352), (349, 353), (350, 354), (351, 355), (352, 356), (353, 357), (354, 358), (355, 359), (356, 360), (357, 361), (358, 362), (359, 363), (360, 364), (361, 365), (362, 366), (363, 367), (364, 368), (365, 369), (366, 370), (367, 371), (372, 376), (373, 377), (374, 378), (375, 379), (376, 380), (377, 381), (378, 382), (379, 383), (380, 384), (381, 385), (382, 386), (383, 387), (384, 388), (385, 389), (386, 390), (387, 391), (388, 392), (389, 393), (390, 394), (391, 395), (392, 396), (393, 397), (394, 398), (395, 399), (396, 400), (397, 401), (398, 402), (399, 403), (400, 404), (401, 405), (402, 406), (403, 407), (404, 408), (405, 409), (406, 410), (407, 411), (408, 412), (409, 413), (410, 414), (411, 415), (412, 416), (413, 417), (414, 418), (415, 419), (416, 420), (417, 421), (418, 422), (419, 423), (420, 424), (421, 425), (422, 426), (423, 427), (424, 428), (425, 429), (426, 430), (427, 431), (428, 432), (429, 433), (430, 434), (431, 435), (432, 436), (433, 437), (434, 438), (435, 439), (436, 440), (437, 441), (438, 442), (439, 443), (440, 444), (441, 445), (442, 446), (443, 447), (444, 448), (445, 449), (446, 450), (447, 451), (448, 452), (449, 453), (450, 454), (451, 455), (452, 456), (453, 457), (454, 458), (455, 459), (456, 460), (457, 461), (458, 462), (459, 463), (460, 464), (461, 465), (462, 466), (463, 467), (464, 468), (465, 469), (466, 470), (467, 471), (468, 472), (469, 473), (470, 474), (471, 475), (472, 476), (473, 477), (474, 478), (475, 479), (476, 480), (477, 481), (478, 482), (479, 483), (480, 484), (481, 485), (482, 486), (483, 487), (484, 488), (485, 489), (486, 490), (487, 491), (488, 492), (489, 493), (490, 494), (491, 495)])
me_plane.attributes.new('sharp_edge', 'BOOLEAN', 'EDGE').data.foreach_set('value', [ (min(e.vertices), max(e.vertices)) in _k for e in me_plane.edges])
_uv = me_plane.uv_layers.new(name='UVMap')
_uv.uv.foreach_set('vector', [0.452, 0.007009, 0.452, 0.007009, 0.4578, 0.01532, 0.4474, 0.01532, 0.4474, 0.01532, 0.4578, 0.01532, 0.4643, 0.02363, 0.4441, 0.02363, 0.4441, 0.02363, 0.4643, 0.02363, 0.4715, 0.03194, 0.4422, 0.03194, 0.4422, 0.03194, 0.4715, 0.03194, 0.4788, 0.04024, 0.4418, 0.04024, 0.4418, 0.04024, 0.4788, 0.04024, 0.4861, 0.04855, 0.4429, 0.04855, 0.4429, 0.04855, 0.4861, 0.04855, 0.493, 0.05686, 0.4456, 0.05686, 0.4456, 0.05686, 0.493, 0.05686, 0.4992, 0.06517, 0.4496, 0.06517, 0.4496, 0.06517, 0.4992, 0.06517, 0.5044, 0.07348, 0.4548, 0.07348, 0.4548, 0.07348, 0.5044, 0.07348, 0.5084, 0.08179, 0.461, 0.08179, 0.461, 0.08179, 0.5084, 0.08179, 0.511, 0.0901, 0.4678, 0.0901, 0.4678, 0.0901, 0.511, 0.0901, 0.5122, 0.09841, 0.4751, 0.09841, 0.4751, 0.09841, 0.5122, 0.09841, 0.5118, 0.1067, 0.4825, 0.1067, 0.4825, 0.1067, 0.5118, 0.1067, 0.5099, 0.115, 0.4896, 0.115, 0.4896, 0.115, 0.5099, 0.115, 0.5065, 0.1233, 0.4962, 0.1233, 0.4962, 0.1233, 0.5065, 0.1233, 0.5019, 0.1316, 0.5019, 0.1316, 0.5019, 0.1316, 0.5019, 0.1316, 0.4962, 0.1399, 0.5065, 0.1399, 0.5065, 0.1399, 0.4962, 0.1399, 0.4896, 0.1483, 0.5099, 0.1483, 0.5099, 0.1483, 0.4896, 0.1483, 0.4825, 0.1566, 0.5118, 0.1566, 0.5118, 0.1566, 0.4825, 0.1566, 0.4751, 0.1649, 0.5122, 0.1649, 0.5122, 0.1649, 0.4751, 0.1649, 0.4678, 0.1732, 0.511, 0.1732, 0.511, 0.1732, 0.4678, 0.1732, 0.461, 0.1815, 0.5084, 0.1815, 0.5084, 0.1815, 0.461, 0.1815, 0.4548, 0.1898, 0.5044, 0.1898, 0.5044, 0.1898, 0.4548, 0.1898, 0.4496, 0.1981, 0.4992, 0.1981, 0.4992, 0.1981, 0.4496, 0.1981, 0.4456, 0.2064, 0.493, 0.2064, 0.493, 0.2064, 0.4456, 0.2064, 0.4429, 0.2147, 0.4861, 0.2147, 0.4861, 0.2147, 0.4429, 0.2147, 0.4418, 0.223, 0.4788, 0.223, 0.4788, 0.223, 0.4418, 0.223, 0.4422, 0.2313, 0.4715, 0.2313, 0.4715, 0.2313, 0.4422, 0.2313, 0.4441, 0.2397, 0.4643, 0.2397, 0.4643, 0.2397, 0.4441, 0.2397, 0.4474, 0.248, 0.4578, 0.248, 0.4578, 0.248, 0.4474, 0.248, 0.452, 0.2563, 0.452, 0.2563, 0.452, 0.007009, 0.5019, 0.007009, 0.5065, 0.01532, 0.4578, 0.01532, 0.4578, 0.01532, 0.5065, 0.01532, 0.5099, 0.02363, 0.4643, 0.02363, 0.4643, 0.02363, 0.5099, 0.02363, 0.5118, 0.03194, 0.4715, 0.03194, 0.4715, 0.03194, 0.5118, 0.03194, 0.5122, 0.04024, 0.4788, 0.04024, 0.4788, 0.04024, 0.5122, 0.04024, 0.511, 0.04855, 0.4861, 0.04855, 0.4861, 0.04855, 0.511, 0.04855, 0.5084, 0.05686, 0.493, 0.05686, 0.493, 0.05686, 0.5084, 0.05686, 0.5044, 0.06517, 0.4992, 0.06517, 0.4992, 0.06517, 0.5044, 0.06517, 0.4992, 0.07348, 0.5044, 0.07348, 0.5044, 0.07348, 0.4992, 0.07348, 0.493, 0.08179, 0.5084, 0.08179, 0.5084, 0.08179, 0.493, 0.08179, 0.4861, 0.0901, 0.511, 0.0901, 0.511, 0.0901, 0.4861, 0.0901, 0.4788, 0.09841, 0.5122, 0.09841, 0.5122, 0.09841, 0.4788, 0.09841, 0.4715, 0.1067, 0.5118, 0.1067, 0.5118, 0.1067, 0.4715, 0.1067, 0.4643, 0.115, 0.5099, 0.115, 0.5099, 0.115, 0.4643, 0.115, 0.4578, 0.1233, 0.5065, 0.1233, 0.5065, 0.1233, 0.4578, 0.1233, 0.452, 0.1316, 0.5019, 0.1316, 0.5019, 0.1316, 0.452, 0.1316, 0.4474, 0.1399, 0.4962, 0.1399, 0.4962, 0.1399, 0.4474, 0.1399, 0.4441, 0.1483, 0.4896, 0.1483, 0.4896, 0.1483, 0.4441, 0.1483, 0.4422, 0.1566, 0.4825, 0.1566, 0.4825, 0.1566, 0.4422, 0.1566, 0.4418, 0.1649, 0.4751, 0.1649, 0.4751, 0.1649, 0.4418, 0.1649, 0.4429, 0.1732, 0.4678, 0.1732, 0.4678, 0.1732, 0.4429, 0.1732, 0.4456, 0.1815, 0.461, 0.1815, 0.461, 0.1815, 0.4456, 0.1815, 0.4496, 0.1898, 0.4548, 0.1898, 0.4548, 0.1898, 0.4496, 0.1898, 0.4548, 0.1981, 0.4496, 0.1981, 0.4496, 0.1981, 0.4548, 0.1981, 0.461, 0.2064, 0.4456, 0.2064, 0.4456, 0.2064, 0.461, 0.2064, 0.4678, 0.2147, 0.4429, 0.2147, 0.4429, 0.2147, 0.4678, 0.2147, 0.4751, 0.223, 0.4418, 0.223, 0.4418, 0.223, 0.4751, 0.223, 0.4825, 0.2313, 0.4422, 0.2313, 0.4422, 0.2313, 0.4825, 0.2313, 0.4896, 0.2397, 0.4441, 0.2397, 0.4441, 0.2397, 0.4896, 0.2397, 0.4962, 0.248, 0.4474, 0.248, 0.4474, 0.248, 0.4962, 0.248, 0.5019, 0.2563, 0.452, 0.2563, 0.5019, 0.007009, 0.5019, 0.007009, 0.4962, 0.01532, 0.5065, 0.01532, 0.5065, 0.01532, 0.4962, 0.01532, 0.4896, 0.02363, 0.5099, 0.02363, 0.5099, 0.02363, 0.4896, 0.02363, 0.4825, 0.03194, 0.5118, 0.03194, 0.5118, 0.03194, 0.4825, 0.03194, 0.4751, 0.04024, 0.5122, 0.04024, 0.5122, 0.04024, 0.4751, 0.04024, 0.4678, 0.04855, 0.511, 0.04855, 0.511, 0.04855, 0.4678, 0.04855, 0.461, 0.05686, 0.5084, 0.05686, 0.5084, 0.05686, 0.461, 0.05686, 0.4548, 0.06517, 0.5044, 0.06517, 0.5044, 0.06517, 0.4548, 0.06517, 0.4496, 0.07348, 0.4992, 0.07348, 0.4992, 0.07348, 0.4496, 0.07348, 0.4456, 0.08179, 0.493, 0.08179, 0.493, 0.08179, 0.4456, 0.08179, 0.4429, 0.0901, 0.4861, 0.0901, 0.4861, 0.0901, 0.4429, 0.0901, 0.4418, 0.09841, 0.4788, 0.09841, 0.4788, 0.09841, 0.4418, 0.09841, 0.4422, 0.1067, 0.4715, 0.1067, 0.4715, 0.1067, 0.4422, 0.1067, 0.4441, 0.115, 0.4643, 0.115, 0.4643, 0.115, 0.4441, 0.115, 0.4474, 0.1233, 0.4578, 0.1233, 0.4578, 0.1233, 0.4474, 0.1233, 0.452, 0.1316, 0.452, 0.1316, 0.452, 0.1316, 0.452, 0.1316, 0.4578, 0.1399, 0.4474, 0.1399, 0.4474, 0.1399, 0.4578, 0.1399, 0.4643, 0.1483, 0.4441, 0.1483, 0.4441, 0.1483, 0.4643, 0.1483, 0.4715, 0.1566, 0.4422, 0.1566, 0.4422, 0.1566, 0.4715, 0.1566, 0.4788, 0.1649, 0.4418, 0.1649, 0.4418, 0.1649, 0.4788, 0.1649, 0.4861, 0.1732, 0.4429, 0.1732, 0.4429, 0.1732, 0.4861, 0.1732, 0.493, 0.1815, 0.4456, 0.1815, 0.4456, 0.1815, 0.493, 0.1815, 0.4992, 0.1898, 0.4496, 0.1898, 0.4496, 0.1898, 0.4992, 0.1898, 0.5044, 0.1981, 0.4548, 0.1981, 0.4548, 0.1981, 0.5044, 0.1981, 0.5084, 0.2064, 0.461, 0.2064, 0.461, 0.2064, 0.5084, 0.2064, 0.511, 0.2147, 0.4678, 0.2147, 0.4678, 0.2147, 0.511, 0.2147, 0.5122, 0.223, 0.4751, 0.223, 0.4751, 0.223, 0.5122, 0.223, 0.5118, 0.2313, 0.4825, 0.2313, 0.4825, 0.2313, 0.5118, 0.2313, 0.5099, 0.2397, 0.4896, 0.2397, 0.4896, 0.2397, 0.5099, 0.2397, 0.5065, 0.248, 0.4962, 0.248, 0.4962, 0.248, 0.5065, 0.248, 0.5019, 0.2563, 0.5019, 0.2563, 0.5019, 0.007009, 0.452, 0.007009, 0.4474, 0.01532, 0.4962, 0.01532, 0.4962, 0.01532, 0.4474, 0.01532, 0.4441, 0.02363, 0.4896, 0.02363, 0.4896, 0.02363, 0.4441, 0.02363, 0.4422, 0.03194, 0.4825, 0.03194, 0.4825, 0.03194, 0.4422, 0.03194, 0.4418, 0.04024, 0.4751, 0.04024, 0.4751, 0.04024, 0.4418, 0.04024, 0.4429, 0.04855, 0.4678, 0.04855, 0.4678, 0.04855, 0.4429, 0.04855, 0.4456, 0.05686, 0.461, 0.05686, 0.461, 0.05686, 0.4456, 0.05686, 0.4496, 0.06517, 0.4548, 0.06517, 0.4548, 0.06517, 0.4496, 0.06517, 0.4548, 0.07348, 0.4496, 0.07348, 0.4496, 0.07348, 0.4548, 0.07348, 0.461, 0.08179, 0.4456, 0.08179, 0.4456, 0.08179, 0.461, 0.08179, 0.4678, 0.0901, 0.4429, 0.0901, 0.4429, 0.0901, 0.4678, 0.0901, 0.4751, 0.09841, 0.4418, 0.09841, 0.4418, 0.09841, 0.4751, 0.09841, 0.4825, 0.1067, 0.4422, 0.1067, 0.4422, 0.1067, 0.4825, 0.1067, 0.4896, 0.115, 0.4441, 0.115, 0.4441, 0.115, 0.4896, 0.115, 0.4962, 0.1233, 0.4474, 0.1233, 0.4474, 0.1233, 0.4962, 0.1233, 0.5019, 0.1316, 0.452, 0.1316, 0.452, 0.1316, 0.5019, 0.1316, 0.5065, 0.1399, 0.4578, 0.1399, 0.4578, 0.1399, 0.5065, 0.1399, 0.5099, 0.1483, 0.4643, 0.1483, 0.4643, 0.1483, 0.5099, 0.1483, 0.5118, 0.1566, 0.4715, 0.1566, 0.4715, 0.1566, 0.5118, 0.1566, 0.5122, 0.1649, 0.4788, 0.1649, 0.4788, 0.1649, 0.5122, 0.1649, 0.511, 0.1732, 0.4861, 0.1732, 0.4861, 0.1732, 0.511, 0.1732, 0.5084, 0.1815, 0.493, 0.1815, 0.493, 0.1815, 0.5084, 0.1815, 0.5044, 0.1898, 0.4992, 0.1898, 0.4992, 0.1898, 0.5044, 0.1898, 0.4992, 0.1981, 0.5044, 0.1981, 0.5044, 0.1981, 0.4992, 0.1981, 0.493, 0.2064, 0.5084, 0.2064, 0.5084, 0.2064, 0.493, 0.2064, 0.4861, 0.2147, 0.511, 0.2147, 0.511, 0.2147, 0.4861, 0.2147, 0.4788, 0.223, 0.5122, 0.223, 0.5122, 0.223, 0.4788, 0.223, 0.4715, 0.2313, 0.5118, 0.2313, 0.5118, 0.2313, 0.4715, 0.2313, 0.4643, 0.2397, 0.5099, 0.2397, 0.5099, 0.2397, 0.4643, 0.2397, 0.4578, 0.248, 0.5065, 0.248, 0.5065, 0.248, 0.4578, 0.248, 0.452, 0.2563, 0.5019, 0.2563, 0.452, 0.2563, 0.452, 0.2563, 0.4578, 0.2646, 0.4474, 0.2646, 0.4474, 0.2646, 0.4578, 0.2646, 0.4643, 0.2729, 0.4441, 0.2729, 0.4441, 0.2729, 0.4643, 0.2729, 0.4715, 0.2812, 0.4422, 0.2812, 0.4422, 0.2812, 0.4715, 0.2812, 0.4788, 0.2895, 0.4418, 0.2895, 0.4418, 0.2895, 0.4788, 0.2895, 0.4861, 0.2978, 0.4429, 0.2978, 0.4429, 0.2978, 0.4861, 0.2978, 0.493, 0.3061, 0.4456, 0.3061, 0.4456, 0.3061, 0.493, 0.3061, 0.4992, 0.3144, 0.4496, 0.3144, 0.4496, 0.3144, 0.4992, 0.3144, 0.5044, 0.3227, 0.4548, 0.3227, 0.4548, 0.3227, 0.5044, 0.3227, 0.5084, 0.3311, 0.461, 0.3311, 0.461, 0.3311, 0.5084, 0.3311, 0.511, 0.3394, 0.4678, 0.3394, 0.4678, 0.3394, 0.511, 0.3394, 0.5122, 0.3477, 0.4751, 0.3477, 0.4751, 0.3477, 0.5122, 0.3477, 0.5118, 0.356, 0.4825, 0.356, 0.4825, 0.356, 0.5118, 0.356, 0.5099, 0.3643, 0.4896, 0.3643, 0.4896, 0.3643, 0.5099, 0.3643, 0.5065, 0.3726, 0.4962, 0.3726, 0.4962, 0.3726, 0.5065, 0.3726, 0.5019, 0.3809, 0.5019, 0.3809, 0.5019, 0.3809, 0.5019, 0.3809, 0.4962, 0.3892, 0.5065, 0.3892, 0.5065, 0.3892, 0.4962, 0.3892, 0.4896, 0.3975, 0.5099, 0.3975, 0.5099, 0.3975, 0.4896, 0.3975, 0.4825, 0.4058, 0.5118, 0.4058, 0.5118, 0.4058, 0.4825, 0.4058, 0.4751, 0.4141, 0.5122, 0.4141, 0.5122, 0.4141, 0.4751, 0.4141, 0.4678, 0.4224, 0.511, 0.4224, 0.511, 0.4224, 0.4678, 0.4224, 0.461, 0.4308, 0.5084, 0.4308, 0.5084, 0.4308, 0.461, 0.4308, 0.4548, 0.4391, 0.5044, 0.4391, 0.5044, 0.4391, 0.4548, 0.4391, 0.4496, 0.4474, 0.4992, 0.4474, 0.4992, 0.4474, 0.4496, 0.4474, 0.4456, 0.4557, 0.493, 0.4557, 0.493, 0.4557, 0.4456, 0.4557, 0.4429, 0.464, 0.4861, 0.464, 0.4861, 0.464, 0.4429, 0.464, 0.4418, 0.4723, 0.4788, 0.4723, 0.4788, 0.4723, 0.4418, 0.4723, 0.4422, 0.4806, 0.4715, 0.4806, 0.4715, 0.4806, 0.4422, 0.4806, 0.4441, 0.4889, 0.4643, 0.4889, 0.4643, 0.4889, 0.4441, 0.4889, 0.4474, 0.4972, 0.4578, 0.4972, 0.4578, 0.4972, 0.4474, 0.4972, 0.452, 0.5055, 0.452, 0.5055, 0.452, 0.2563, 0.5019, 0.2563, 0.5065, 0.2646, 0.4578, 0.2646, 0.4578, 0.2646, 0.5065, 0.2646, 0.5099, 0.2729, 0.4643, 0.2729, 0.4643, 0.2729, 0.5099, 0.2729, 0.5118, 0.2812, 0.4715, 0.2812, 0.4715, 0.2812, 0.5118, 0.2812, 0.5122, 0.2895, 0.4788, 0.2895, 0.4788, 0.2895, 0.5122, 0.2895, 0.511, 0.2978, 0.4861, 0.2978, 0.4861, 0.2978, 0.511, 0.2978, 0.5084, 0.3061, 0.493, 0.3061, 0.493, 0.3061, 0.5084, 0.3061, 0.5044, 0.3144, 0.4992, 0.3144, 0.4992, 0.3144, 0.5044, 0.3144, 0.4992, 0.3227, 0.5044, 0.3227, 0.5044, 0.3227, 0.4992, 0.3227, 0.493, 0.3311, 0.5084, 0.3311, 0.5084, 0.3311, 0.493, 0.3311, 0.4861, 0.3394, 0.511, 0.3394, 0.511, 0.3394, 0.4861, 0.3394, 0.4788, 0.3477, 0.5122, 0.3477, 0.5122, 0.3477, 0.4788, 0.3477, 0.4715, 0.356, 0.5118, 0.356, 0.5118, 0.356, 0.4715, 0.356, 0.4643, 0.3643, 0.5099, 0.3643, 0.5099, 0.3643, 0.4643, 0.3643, 0.4578, 0.3726, 0.5065, 0.3726, 0.5065, 0.3726, 0.4578, 0.3726, 0.452, 0.3809, 0.5019, 0.3809, 0.5019, 0.3809, 0.452, 0.3809, 0.4474, 0.3892, 0.4962, 0.3892, 0.4962, 0.3892, 0.4474, 0.3892, 0.4441, 0.3975, 0.4896, 0.3975, 0.4896, 0.3975, 0.4441, 0.3975, 0.4422, 0.4058, 0.4825, 0.4058, 0.4825, 0.4058, 0.4422, 0.4058, 0.4418, 0.4141, 0.4751, 0.4141, 0.4751, 0.4141, 0.4418, 0.4141, 0.4429, 0.4224, 0.4678, 0.4224, 0.4678, 0.4224, 0.4429, 0.4224, 0.4456, 0.4308, 0.461, 0.4308, 0.461, 0.4308, 0.4456, 0.4308, 0.4496, 0.4391, 0.4548, 0.4391, 0.4548, 0.4391, 0.4496, 0.4391, 0.4548, 0.4474, 0.4496, 0.4474, 0.4496, 0.4474, 0.4548, 0.4474, 0.461, 0.4557, 0.4456, 0.4557, 0.4456, 0.4557, 0.461, 0.4557, 0.4678, 0.464, 0.4429, 0.464, 0.4429, 0.464, 0.4678, 0.464, 0.4751, 0.4723, 0.4418, 0.4723, 0.4418, 0.4723, 0.4751, 0.4723, 0.4825, 0.4806, 0.4422, 0.4806, 0.4422, 0.4806, 0.4825, 0.4806, 0.4896, 0.4889, 0.4441, 0.4889, 0.4441, 0.4889, 0.4896, 0.4889, 0.4962, 0.4972, 0.4474, 0.4972, 0.4474, 0.4972, 0.4962, 0.4972, 0.5019, 0.5055, 0.452, 0.5055, 0.5019, 0.2563, 0.5019, 0.2563, 0.4962, 0.2646, 0.5065, 0.2646, 0.5065, 0.2646, 0.4962, 0.2646, 0.4896, 0.2729, 0.5099, 0.2729, 0.5099, 0.2729, 0.4896, 0.2729, 0.4825, 0.2812, 0.5118, 0.2812, 0.5118, 0.2812, 0.4825, 0.2812, 0.4751, 0.2895, 0.5122, 0.2895, 0.5122, 0.2895, 0.4751, 0.2895, 0.4678, 0.2978, 0.511, 0.2978, 0.511, 0.2978, 0.4678, 0.2978, 0.461, 0.3061, 0.5084, 0.3061, 0.5084, 0.3061, 0.461, 0.3061, 0.4548, 0.3144, 0.5044, 0.3144, 0.5044, 0.3144, 0.4548, 0.3144, 0.4496, 0.3227, 0.4992, 0.3227, 0.4992, 0.3227, 0.4496, 0.3227, 0.4456, 0.3311, 0.493, 0.3311, 0.493, 0.3311, 0.4456, 0.3311, 0.4429, 0.3394, 0.4861, 0.3394, 0.4861, 0.3394, 0.4429, 0.3394, 0.4418, 0.3477, 0.4788, 0.3477, 0.4788, 0.3477, 0.4418, 0.3477, 0.4422, 0.356, 0.4715, 0.356, 0.4715, 0.356, 0.4422, 0.356, 0.4441, 0.3643, 0.4643, 0.3643, 0.4643, 0.3643, 0.4441, 0.3643, 0.4474, 0.3726, 0.4578, 0.3726, 0.4578, 0.3726, 0.4474, 0.3726, 0.452, 0.3809, 0.452, 0.3809, 0.452, 0.3809, 0.452, 0.3809, 0.4578, 0.3892, 0.4474, 0.3892, 0.4474, 0.3892, 0.4578, 0.3892, 0.4643, 0.3975, 0.4441, 0.3975, 0.4441, 0.3975, 0.4643, 0.3975, 0.4715, 0.4058, 0.4422, 0.4058, 0.4422, 0.4058, 0.4715, 0.4058, 0.4788, 0.4141, 0.4418, 0.4141, 0.4418, 0.4141, 0.4788, 0.4141, 0.4861, 0.4224, 0.4429, 0.4224, 0.4429, 0.4224, 0.4861, 0.4224, 0.493, 0.4308, 0.4456, 0.4308, 0.4456, 0.4308, 0.493, 0.4308, 0.4992, 0.4391, 0.4496, 0.4391, 0.4496, 0.4391, 0.4992, 0.4391, 0.5044, 0.4474, 0.4548, 0.4474, 0.4548, 0.4474, 0.5044, 0.4474, 0.5084, 0.4557, 0.461, 0.4557, 0.461, 0.4557, 0.5084, 0.4557, 0.511, 0.464, 0.4678, 0.464, 0.4678, 0.464, 0.511, 0.464, 0.5122, 0.4723, 0.4751, 0.4723, 0.4751, 0.4723, 0.5122, 0.4723, 0.5118, 0.4806, 0.4825, 0.4806, 0.4825, 0.4806, 0.5118, 0.4806, 0.5099, 0.4889, 0.4896, 0.4889, 0.4896, 0.4889, 0.5099, 0.4889, 0.5065, 0.4972, 0.4962, 0.4972, 0.4962, 0.4972, 0.5065, 0.4972, 0.5019, 0.5055, 0.5019, 0.5055, 0.5019, 0.2563, 0.452, 0.2563, 0.4474, 0.2646, 0.4962, 0.2646, 0.4962, 0.2646, 0.4474, 0.2646, 0.4441, 0.2729, 0.4896, 0.2729, 0.4896, 0.2729, 0.4441, 0.2729, 0.4422, 0.2812, 0.4825, 0.2812, 0.4825, 0.2812, 0.4422, 0.2812, 0.4418, 0.2895, 0.4751, 0.2895, 0.4751, 0.2895, 0.4418, 0.2895, 0.4429, 0.2978, 0.4678, 0.2978, 0.4678, 0.2978, 0.4429, 0.2978, 0.4456, 0.3061, 0.461, 0.3061, 0.461, 0.3061, 0.4456, 0.3061, 0.4496, 0.3144, 0.4548, 0.3144, 0.4548, 0.3144, 0.4496, 0.3144, 0.4548, 0.3227, 0.4496, 0.3227, 0.4496, 0.3227, 0.4548, 0.3227, 0.461, 0.3311, 0.4456, 0.3311, 0.4456, 0.3311, 0.461, 0.3311, 0.4678, 0.3394, 0.4429, 0.3394, 0.4429, 0.3394, 0.4678, 0.3394, 0.4751, 0.3477, 0.4418, 0.3477, 0.4418, 0.3477, 0.4751, 0.3477, 0.4825, 0.356, 0.4422, 0.356, 0.4422, 0.356, 0.4825, 0.356, 0.4896, 0.3643, 0.4441, 0.3643, 0.4441, 0.3643, 0.4896, 0.3643, 0.4962, 0.3726, 0.4474, 0.3726, 0.4474, 0.3726, 0.4962, 0.3726, 0.5019, 0.3809, 0.452, 0.3809, 0.452, 0.3809, 0.5019, 0.3809, 0.5065, 0.3892, 0.4578, 0.3892, 0.4578, 0.3892, 0.5065, 0.3892, 0.5099, 0.3975, 0.4643, 0.3975, 0.4643, 0.3975, 0.5099, 0.3975, 0.5118, 0.4058, 0.4715, 0.4058, 0.4715, 0.4058, 0.5118, 0.4058, 0.5122, 0.4141, 0.4788, 0.4141, 0.4788, 0.4141, 0.5122, 0.4141, 0.511, 0.4224, 0.4861, 0.4224, 0.4861, 0.4224, 0.511, 0.4224, 0.5084, 0.4308, 0.493, 0.4308, 0.493, 0.4308, 0.5084, 0.4308, 0.5044, 0.4391, 0.4992, 0.4391, 0.4992, 0.4391, 0.5044, 0.4391, 0.4992, 0.4474, 0.5044, 0.4474, 0.5044, 0.4474, 0.4992, 0.4474, 0.493, 0.4557, 0.5084, 0.4557, 0.5084, 0.4557, 0.493, 0.4557, 0.4861, 0.464, 0.511, 0.464, 0.511, 0.464, 0.4861, 0.464, 0.4788, 0.4723, 0.5122, 0.4723, 0.5122, 0.4723, 0.4788, 0.4723, 0.4715, 0.4806, 0.5118, 0.4806, 0.5118, 0.4806, 0.4715, 0.4806, 0.4643, 0.4889, 0.5099, 0.4889, 0.5099, 0.4889, 0.4643, 0.4889, 0.4578, 0.4972, 0.5065, 0.4972, 0.5065, 0.4972, 0.4578, 0.4972, 0.452, 0.5055, 0.5019, 0.5055, 0.452, 0.5055, 0.452, 0.5055, 0.4578, 0.5138, 0.4474, 0.5138, 0.4474, 0.5138, 0.4578, 0.5138, 0.4643, 0.5222, 0.4441, 0.5222, 0.4441, 0.5222, 0.4643, 0.5222, 0.4715, 0.5305, 0.4422, 0.5305, 0.4422, 0.5305, 0.4715, 0.5305, 0.4788, 0.5388, 0.4418, 0.5388, 0.4418, 0.5388, 0.4788, 0.5388, 0.4861, 0.5471, 0.4429, 0.5471, 0.4429, 0.5471, 0.4861, 0.5471, 0.493, 0.5554, 0.4456, 0.5554, 0.4456, 0.5554, 0.493, 0.5554, 0.4992, 0.5637, 0.4496, 0.5637, 0.4496, 0.5637, 0.4992, 0.5637, 0.5044, 0.572, 0.4548, 0.572, 0.4548, 0.572, 0.5044, 0.572, 0.5084, 0.5803, 0.461, 0.5803, 0.461, 0.5803, 0.5084, 0.5803, 0.511, 0.5886, 0.4678, 0.5886, 0.4678, 0.5886, 0.511, 0.5886, 0.5122, 0.5969, 0.4751, 0.5969, 0.4751, 0.5969, 0.5122, 0.5969, 0.5118, 0.6052, 0.4825, 0.6052, 0.4825, 0.6052, 0.5118, 0.6052, 0.5099, 0.6135, 0.4896, 0.6135, 0.4896, 0.6135, 0.5099, 0.6135, 0.5065, 0.6219, 0.4962, 0.6219, 0.4962, 0.6219, 0.5065, 0.6219, 0.5019, 0.6302, 0.5019, 0.6302, 0.5019, 0.6302, 0.5019, 0.6302, 0.4962, 0.6385, 0.5065, 0.6385, 0.5065, 0.6385, 0.4962, 0.6385, 0.4896, 0.6468, 0.5099, 0.6468, 0.5099, 0.6468, 0.4896, 0.6468, 0.4825, 0.6551, 0.5118, 0.6551, 0.5118, 0.6551, 0.4825, 0.6551, 0.4751, 0.6634, 0.5122, 0.6634, 0.5122, 0.6634, 0.4751, 0.6634, 0.4678, 0.6717, 0.511, 0.6717, 0.511, 0.6717, 0.4678, 0.6717, 0.461, 0.68, 0.5084, 0.68, 0.5084, 0.68, 0.461, 0.68, 0.4548, 0.6883, 0.5044, 0.6883, 0.5044, 0.6883, 0.4548, 0.6883, 0.4496, 0.6966, 0.4992, 0.6966, 0.4992, 0.6966, 0.4496, 0.6966, 0.4456, 0.7049, 0.493, 0.7049, 0.493, 0.7049, 0.4456, 0.7049, 0.4429, 0.7133, 0.4861, 0.7133, 0.4861, 0.7133, 0.4429, 0.7133, 0.4418, 0.7216, 0.4788, 0.7216, 0.4788, 0.7216, 0.4418, 0.7216, 0.4422, 0.7299, 0.4715, 0.7299, 0.4715, 0.7299, 0.4422, 0.7299, 0.4441, 0.7382, 0.4643, 0.7382, 0.4643, 0.7382, 0.4441, 0.7382, 0.4474, 0.7465, 0.4578, 0.7465, 0.4578, 0.7465, 0.4474, 0.7465, 0.452, 0.7548, 0.452, 0.7548, 0.452, 0.5055, 0.5019, 0.5055, 0.5065, 0.5138, 0.4578, 0.5138, 0.4578, 0.5138, 0.5065, 0.5138, 0.5099, 0.5222, 0.4643, 0.5222, 0.4643, 0.5222, 0.5099, 0.5222, 0.5118, 0.5305, 0.4715, 0.5305, 0.4715, 0.5305, 0.5118, 0.5305, 0.5122, 0.5388, 0.4788, 0.5388, 0.4788, 0.5388, 0.5122, 0.5388, 0.511, 0.5471, 0.4861, 0.5471, 0.4861, 0.5471, 0.511, 0.5471, 0.5084, 0.5554, 0.493, 0.5554, 0.493, 0.5554, 0.5084, 0.5554, 0.5044, 0.5637, 0.4992, 0.5637, 0.4992, 0.5637, 0.5044, 0.5637, 0.4992, 0.572, 0.5044, 0.572, 0.5044, 0.572, 0.4992, 0.572, 0.493, 0.5803, 0.5084, 0.5803, 0.5084, 0.5803, 0.493, 0.5803, 0.4861, 0.5886, 0.511, 0.5886, 0.511, 0.5886, 0.4861, 0.5886, 0.4788, 0.5969, 0.5122, 0.5969, 0.5122, 0.5969, 0.4788, 0.5969, 0.4715, 0.6052, 0.5118, 0.6052, 0.5118, 0.6052, 0.4715, 0.6052, 0.4643, 0.6135, 0.5099, 0.6135, 0.5099, 0.6135, 0.4643, 0.6135, 0.4578, 0.6219, 0.5065, 0.6219, 0.5065, 0.6219, 0.4578, 0.6219, 0.452, 0.6302, 0.5019, 0.6302, 0.5019, 0.6302, 0.452, 0.6302, 0.4474, 0.6385, 0.4962, 0.6385, 0.4962, 0.6385, 0.4474, 0.6385, 0.4441, 0.6468, 0.4896, 0.6468, 0.4896, 0.6468, 0.4441, 0.6468, 0.4422, 0.6551, 0.4825, 0.6551, 0.4825, 0.6551, 0.4422, 0.6551, 0.4418, 0.6634, 0.4751, 0.6634, 0.4751, 0.6634, 0.4418, 0.6634, 0.4429, 0.6717, 0.4678, 0.6717, 0.4678, 0.6717, 0.4429, 0.6717, 0.4456, 0.68, 0.461, 0.68, 0.461, 0.68, 0.4456, 0.68, 0.4496, 0.6883, 0.4548, 0.6883, 0.4548, 0.6883, 0.4496, 0.6883, 0.4548, 0.6966, 0.4496, 0.6966, 0.4496, 0.6966, 0.4548, 0.6966, 0.461, 0.7049, 0.4456, 0.7049, 0.4456, 0.7049, 0.461, 0.7049, 0.4678, 0.7133, 0.4429, 0.7133, 0.4429, 0.7133, 0.4678, 0.7133, 0.4751, 0.7216, 0.4418, 0.7216, 0.4418, 0.7216, 0.4751, 0.7216, 0.4825, 0.7299, 0.4422, 0.7299, 0.4422, 0.7299, 0.4825, 0.7299, 0.4896, 0.7382, 0.4441, 0.7382, 0.4441, 0.7382, 0.4896, 0.7382, 0.4962, 0.7465, 0.4474, 0.7465, 0.4474, 0.7465, 0.4962, 0.7465, 0.5019, 0.7548, 0.452, 0.7548, 0.5019, 0.5055, 0.5019, 0.5055, 0.4962, 0.5138, 0.5065, 0.5138, 0.5065, 0.5138, 0.4962, 0.5138, 0.4896, 0.5222, 0.5099, 0.5222, 0.5099, 0.5222, 0.4896, 0.5222, 0.4825, 0.5305, 0.5118, 0.5305, 0.5118, 0.5305, 0.4825, 0.5305, 0.4751, 0.5388, 0.5122, 0.5388, 0.5122, 0.5388, 0.4751, 0.5388, 0.4678, 0.5471, 0.511, 0.5471, 0.511, 0.5471, 0.4678, 0.5471, 0.461, 0.5554, 0.5084, 0.5554, 0.5084, 0.5554, 0.461, 0.5554, 0.4548, 0.5637, 0.5044, 0.5637, 0.5044, 0.5637, 0.4548, 0.5637, 0.4496, 0.572, 0.4992, 0.572, 0.4992, 0.572, 0.4496, 0.572, 0.4456, 0.5803, 0.493, 0.5803, 0.493, 0.5803, 0.4456, 0.5803, 0.4429, 0.5886, 0.4861, 0.5886, 0.4861, 0.5886, 0.4429, 0.5886, 0.4418, 0.5969, 0.4788, 0.5969, 0.4788, 0.5969, 0.4418, 0.5969, 0.4422, 0.6052, 0.4715, 0.6052, 0.4715, 0.6052, 0.4422, 0.6052, 0.4441, 0.6135, 0.4643, 0.6135, 0.4643, 0.6135, 0.4441, 0.6135, 0.4474, 0.6219, 0.4578, 0.6219, 0.4578, 0.6219, 0.4474, 0.6219, 0.452, 0.6302, 0.452, 0.6302, 0.452, 0.6302, 0.452, 0.6302, 0.4578, 0.6385, 0.4474, 0.6385, 0.4474, 0.6385, 0.4578, 0.6385, 0.4643, 0.6468, 0.4441, 0.6468, 0.4441, 0.6468, 0.4643, 0.6468, 0.4715, 0.6551, 0.4422, 0.6551, 0.4422, 0.6551, 0.4715, 0.6551, 0.4788, 0.6634, 0.4418, 0.6634, 0.4418, 0.6634, 0.4788, 0.6634, 0.4861, 0.6717, 0.4429, 0.6717, 0.4429, 0.6717, 0.4861, 0.6717, 0.493, 0.68, 0.4456, 0.68, 0.4456, 0.68, 0.493, 0.68, 0.4992, 0.6883, 0.4496, 0.6883, 0.4496, 0.6883, 0.4992, 0.6883, 0.5044, 0.6966, 0.4548, 0.6966, 0.4548, 0.6966, 0.5044, 0.6966, 0.5084, 0.7049, 0.461, 0.7049, 0.461, 0.7049, 0.5084, 0.7049, 0.511, 0.7133, 0.4678, 0.7133, 0.4678, 0.7133, 0.511, 0.7133, 0.5122, 0.7216, 0.4751, 0.7216, 0.4751, 0.7216, 0.5122, 0.7216, 0.5118, 0.7299, 0.4825, 0.7299, 0.4825, 0.7299, 0.5118, 0.7299, 0.5099, 0.7382, 0.4896, 0.7382, 0.4896, 0.7382, 0.5099, 0.7382, 0.5065, 0.7465, 0.4962, 0.7465, 0.4962, 0.7465, 0.5065, 0.7465, 0.5019, 0.7548, 0.5019, 0.7548, 0.5019, 0.5055, 0.452, 0.5055, 0.4474, 0.5138, 0.4962, 0.5138, 0.4962, 0.5138, 0.4474, 0.5138, 0.4441, 0.5222, 0.4896, 0.5222, 0.4896, 0.5222, 0.4441, 0.5222, 0.4422, 0.5305, 0.4825, 0.5305, 0.4825, 0.5305, 0.4422, 0.5305, 0.4418, 0.5388, 0.4751, 0.5388, 0.4751, 0.5388, 0.4418, 0.5388, 0.4429, 0.5471, 0.4678, 0.5471, 0.4678, 0.5471, 0.4429, 0.5471, 0.4456, 0.5554, 0.461, 0.5554, 0.461, 0.5554, 0.4456, 0.5554, 0.4496, 0.5637, 0.4548, 0.5637, 0.4548, 0.5637, 0.4496, 0.5637, 0.4548, 0.572, 0.4496, 0.572, 0.4496, 0.572, 0.4548, 0.572, 0.461, 0.5803, 0.4456, 0.5803, 0.4456, 0.5803, 0.461, 0.5803, 0.4678, 0.5886, 0.4429, 0.5886, 0.4429, 0.5886, 0.4678, 0.5886, 0.4751, 0.5969, 0.4418, 0.5969, 0.4418, 0.5969, 0.4751, 0.5969, 0.4825, 0.6052, 0.4422, 0.6052, 0.4422, 0.6052, 0.4825, 0.6052, 0.4896, 0.6135, 0.4441, 0.6135, 0.4441, 0.6135, 0.4896, 0.6135, 0.4962, 0.6219, 0.4474, 0.6219, 0.4474, 0.6219, 0.4962, 0.6219, 0.5019, 0.6302, 0.452, 0.6302, 0.452, 0.6302, 0.5019, 0.6302, 0.5065, 0.6385, 0.4578, 0.6385, 0.4578, 0.6385, 0.5065, 0.6385, 0.5099, 0.6468, 0.4643, 0.6468, 0.4643, 0.6468, 0.5099, 0.6468, 0.5118, 0.6551, 0.4715, 0.6551, 0.4715, 0.6551, 0.5118, 0.6551, 0.5122, 0.6634, 0.4788, 0.6634, 0.4788, 0.6634, 0.5122, 0.6634, 0.511, 0.6717, 0.4861, 0.6717, 0.4861, 0.6717, 0.511, 0.6717, 0.5084, 0.68, 0.493, 0.68, 0.493, 0.68, 0.5084, 0.68, 0.5044, 0.6883, 0.4992, 0.6883, 0.4992, 0.6883, 0.5044, 0.6883, 0.4992, 0.6966, 0.5044, 0.6966, 0.5044, 0.6966, 0.4992, 0.6966, 0.493, 0.7049, 0.5084, 0.7049, 0.5084, 0.7049, 0.493, 0.7049, 0.4861, 0.7133, 0.511, 0.7133, 0.511, 0.7133, 0.4861, 0.7133, 0.4788, 0.7216, 0.5122, 0.7216, 0.5122, 0.7216, 0.4788, 0.7216, 0.4715, 0.7299, 0.5118, 0.7299, 0.5118, 0.7299, 0.4715, 0.7299, 0.4643, 0.7382, 0.5099, 0.7382, 0.5099, 0.7382, 0.4643, 0.7382, 0.4578, 0.7465, 0.5065, 0.7465, 0.5065, 0.7465, 0.4578, 0.7465, 0.452, 0.7548, 0.5019, 0.7548, 0.452, 0.7548, 0.452, 0.7548, 0.4578, 0.7631, 0.4474, 0.7631, 0.4474, 0.7631, 0.4578, 0.7631, 0.4643, 0.7714, 0.4441, 0.7714, 0.4441, 0.7714, 0.4643, 0.7714, 0.4715, 0.7797, 0.4422, 0.7797, 0.4422, 0.7797, 0.4715, 0.7797, 0.4788, 0.788, 0.4418, 0.788, 0.4418, 0.788, 0.4788, 0.788, 0.4861, 0.7963, 0.4429, 0.7963, 0.4429, 0.7963, 0.4861, 0.7963, 0.493, 0.8046, 0.4456, 0.8046, 0.4456, 0.8046, 0.493, 0.8046, 0.4992, 0.813, 0.4496, 0.813, 0.4496, 0.813, 0.4992, 0.813, 0.5044, 0.8213, 0.4548, 0.8213, 0.4548, 0.8213, 0.5044, 0.8213, 0.5084, 0.8296, 0.461, 0.8296, 0.461, 0.8296, 0.5084, 0.8296, 0.511, 0.8379, 0.4678, 0.8379, 0.4678, 0.8379, 0.511, 0.8379, 0.5122, 0.8462, 0.4751, 0.8462, 0.4751, 0.8462, 0.5122, 0.8462, 0.5118, 0.8545, 0.4825, 0.8545, 0.4825, 0.8545, 0.5118, 0.8545, 0.5099, 0.8628, 0.4896, 0.8628, 0.4896, 0.8628, 0.5099, 0.8628, 0.5065, 0.8711, 0.4962, 0.8711, 0.4962, 0.8711, 0.5065, 0.8711, 0.5019, 0.8794, 0.5019, 0.8794, 0.5019, 0.8794, 0.5019, 0.8794, 0.4962, 0.8877, 0.5065, 0.8877, 0.5065, 0.8877, 0.4962, 0.8877, 0.4896, 0.896, 0.5099, 0.896, 0.5099, 0.896, 0.4896, 0.896, 0.4825, 0.9044, 0.5118, 0.9044, 0.5118, 0.9044, 0.4825, 0.9044, 0.4751, 0.9127, 0.5122, 0.9127, 0.5122, 0.9127, 0.4751, 0.9127, 0.4678, 0.921, 0.511, 0.921, 0.511, 0.921, 0.4678, 0.921, 0.461, 0.9293, 0.5084, 0.9293, 0.5084, 0.9293, 0.461, 0.9293, 0.4548, 0.9376, 0.5044, 0.9376, 0.5044, 0.9376, 0.4548, 0.9376, 0.4496, 0.9459, 0.4992, 0.9459, 0.4992, 0.9459, 0.4496, 0.9459, 0.4456, 0.9542, 0.493, 0.9542, 0.493, 0.9542, 0.4456, 0.9542, 0.4429, 0.9625, 0.4861, 0.9625, 0.4861, 0.9625, 0.4429, 0.9625, 0.4418, 0.9708, 0.4788, 0.9708, 0.4788, 0.9708, 0.4418, 0.9708, 0.4422, 0.9791, 0.4715, 0.9791, 0.4715, 0.9791, 0.4422, 0.9791, 0.4441, 0.9874, 0.4643, 0.9874, 0.4643, 0.9874, 0.4441, 0.9874, 0.4474, 0.9958, 0.4578, 0.9958, 0.4578, 0.9958, 0.4474, 0.9958, 0.452, 1.004, 0.452, 1.004, 0.452, 0.7548, 0.5019, 0.7548, 0.5065, 0.7631, 0.4578, 0.7631, 0.4578, 0.7631, 0.5065, 0.7631, 0.5099, 0.7714, 0.4643, 0.7714, 0.4643, 0.7714, 0.5099, 0.7714, 0.5118, 0.7797, 0.4715, 0.7797, 0.4715, 0.7797, 0.5118, 0.7797, 0.5122, 0.788, 0.4788, 0.788, 0.4788, 0.788, 0.5122, 0.788, 0.511, 0.7963, 0.4861, 0.7963, 0.4861, 0.7963, 0.511, 0.7963, 0.5084, 0.8046, 0.493, 0.8046, 0.493, 0.8046, 0.5084, 0.8046, 0.5044, 0.813, 0.4992, 0.813, 0.4992, 0.813, 0.5044, 0.813, 0.4992, 0.8213, 0.5044, 0.8213, 0.5044, 0.8213, 0.4992, 0.8213, 0.493, 0.8296, 0.5084, 0.8296, 0.5084, 0.8296, 0.493, 0.8296, 0.4861, 0.8379, 0.511, 0.8379, 0.511, 0.8379, 0.4861, 0.8379, 0.4788, 0.8462, 0.5122, 0.8462, 0.5122, 0.8462, 0.4788, 0.8462, 0.4715, 0.8545, 0.5118, 0.8545, 0.5118, 0.8545, 0.4715, 0.8545, 0.4643, 0.8628, 0.5099, 0.8628, 0.5099, 0.8628, 0.4643, 0.8628, 0.4578, 0.8711, 0.5065, 0.8711, 0.5065, 0.8711, 0.4578, 0.8711, 0.452, 0.8794, 0.5019, 0.8794, 0.5019, 0.8794, 0.452, 0.8794, 0.4474, 0.8877, 0.4962, 0.8877, 0.4962, 0.8877, 0.4474, 0.8877, 0.4441, 0.896, 0.4896, 0.896, 0.4896, 0.896, 0.4441, 0.896, 0.4422, 0.9044, 0.4825, 0.9044, 0.4825, 0.9044, 0.4422, 0.9044, 0.4418, 0.9127, 0.4751, 0.9127, 0.4751, 0.9127, 0.4418, 0.9127, 0.4429, 0.921, 0.4678, 0.921, 0.4678, 0.921, 0.4429, 0.921, 0.4456, 0.9293, 0.461, 0.9293, 0.461, 0.9293, 0.4456, 0.9293, 0.4496, 0.9376, 0.4548, 0.9376, 0.4548, 0.9376, 0.4496, 0.9376, 0.4548, 0.9459, 0.4496, 0.9459, 0.4496, 0.9459, 0.4548, 0.9459, 0.461, 0.9542, 0.4456, 0.9542, 0.4456, 0.9542, 0.461, 0.9542, 0.4678, 0.9625, 0.4429, 0.9625, 0.4429, 0.9625, 0.4678, 0.9625, 0.4751, 0.9708, 0.4418, 0.9708, 0.4418, 0.9708, 0.4751, 0.9708, 0.4825, 0.9791, 0.4422, 0.9791, 0.4422, 0.9791, 0.4825, 0.9791, 0.4896, 0.9874, 0.4441, 0.9874, 0.4441, 0.9874, 0.4896, 0.9874, 0.4962, 0.9958, 0.4474, 0.9958, 0.4474, 0.9958, 0.4962, 0.9958, 0.5019, 1.004, 0.452, 1.004, 0.5019, 0.7548, 0.5019, 0.7548, 0.4962, 0.7631, 0.5065, 0.7631, 0.5065, 0.7631, 0.4962, 0.7631, 0.4896, 0.7714, 0.5099, 0.7714, 0.5099, 0.7714, 0.4896, 0.7714, 0.4825, 0.7797, 0.5118, 0.7797, 0.5118, 0.7797, 0.4825, 0.7797, 0.4751, 0.788, 0.5122, 0.788, 0.5122, 0.788, 0.4751, 0.788, 0.4678, 0.7963, 0.511, 0.7963, 0.511, 0.7963, 0.4678, 0.7963, 0.461, 0.8046, 0.5084, 0.8046, 0.5084, 0.8046, 0.461, 0.8046, 0.4548, 0.813, 0.5044, 0.813, 0.5044, 0.813, 0.4548, 0.813, 0.4496, 0.8213, 0.4992, 0.8213, 0.4992, 0.8213, 0.4496, 0.8213, 0.4456, 0.8296, 0.493, 0.8296, 0.493, 0.8296, 0.4456, 0.8296, 0.4429, 0.8379, 0.4861, 0.8379, 0.4861, 0.8379, 0.4429, 0.8379, 0.4418, 0.8462, 0.4788, 0.8462, 0.4788, 0.8462, 0.4418, 0.8462, 0.4422, 0.8545, 0.4715, 0.8545, 0.4715, 0.8545, 0.4422, 0.8545, 0.4441, 0.8628, 0.4643, 0.8628, 0.4643, 0.8628, 0.4441, 0.8628, 0.4474, 0.8711, 0.4578, 0.8711, 0.4578, 0.8711, 0.4474, 0.8711, 0.452, 0.8794, 0.452, 0.8794, 0.452, 0.8794, 0.452, 0.8794, 0.4578, 0.8877, 0.4474, 0.8877, 0.4474, 0.8877, 0.4578, 0.8877, 0.4643, 0.896, 0.4441, 0.896, 0.4441, 0.896, 0.4643, 0.896, 0.4715, 0.9044, 0.4422, 0.9044, 0.4422, 0.9044, 0.4715, 0.9044, 0.4788, 0.9127, 0.4418, 0.9127, 0.4418, 0.9127, 0.4788, 0.9127, 0.4861, 0.921, 0.4429, 0.921, 0.4429, 0.921, 0.4861, 0.921, 0.493, 0.9293, 0.4456, 0.9293, 0.4456, 0.9293, 0.493, 0.9293, 0.4992, 0.9376, 0.4496, 0.9376, 0.4496, 0.9376, 0.4992, 0.9376, 0.5044, 0.9459, 0.4548, 0.9459, 0.4548, 0.9459, 0.5044, 0.9459, 0.5084, 0.9542, 0.461, 0.9542, 0.461, 0.9542, 0.5084, 0.9542, 0.511, 0.9625, 0.4678, 0.9625, 0.4678, 0.9625, 0.511, 0.9625, 0.5122, 0.9708, 0.4751, 0.9708, 0.4751, 0.9708, 0.5122, 0.9708, 0.5118, 0.9791, 0.4825, 0.9791, 0.4825, 0.9791, 0.5118, 0.9791, 0.5099, 0.9874, 0.4896, 0.9874, 0.4896, 0.9874, 0.5099, 0.9874, 0.5065, 0.9958, 0.4962, 0.9958, 0.4962, 0.9958, 0.5065, 0.9958, 0.5019, 1.004, 0.5019, 1.004, 0.5019, 0.7548, 0.452, 0.7548, 0.4474, 0.7631, 0.4962, 0.7631, 0.4962, 0.7631, 0.4474, 0.7631, 0.4441, 0.7714, 0.4896, 0.7714, 0.4896, 0.7714, 0.4441, 0.7714, 0.4422, 0.7797, 0.4825, 0.7797, 0.4825, 0.7797, 0.4422, 0.7797, 0.4418, 0.788, 0.4751, 0.788, 0.4751, 0.788, 0.4418, 0.788, 0.4429, 0.7963, 0.4678, 0.7963, 0.4678, 0.7963, 0.4429, 0.7963, 0.4456, 0.8046, 0.461, 0.8046, 0.461, 0.8046, 0.4456, 0.8046, 0.4496, 0.813, 0.4548, 0.813, 0.4548, 0.813, 0.4496, 0.813, 0.4548, 0.8213, 0.4496, 0.8213, 0.4496, 0.8213, 0.4548, 0.8213, 0.461, 0.8296, 0.4456, 0.8296, 0.4456, 0.8296, 0.461, 0.8296, 0.4678, 0.8379, 0.4429, 0.8379, 0.4429, 0.8379, 0.4678, 0.8379, 0.4751, 0.8462, 0.4418, 0.8462, 0.4418, 0.8462, 0.4751, 0.8462, 0.4825, 0.8545, 0.4422, 0.8545, 0.4422, 0.8545, 0.4825, 0.8545, 0.4896, 0.8628, 0.4441, 0.8628, 0.4441, 0.8628, 0.4896, 0.8628, 0.4962, 0.8711, 0.4474, 0.8711, 0.4474, 0.8711, 0.4962, 0.8711, 0.5019, 0.8794, 0.452, 0.8794, 0.452, 0.8794, 0.5019, 0.8794, 0.5065, 0.8877, 0.4578, 0.8877, 0.4578, 0.8877, 0.5065, 0.8877, 0.5099, 0.896, 0.4643, 0.896, 0.4643, 0.896, 0.5099, 0.896, 0.5118, 0.9044, 0.4715, 0.9044, 0.4715, 0.9044, 0.5118, 0.9044, 0.5122, 0.9127, 0.4788, 0.9127, 0.4788, 0.9127, 0.5122, 0.9127, 0.511, 0.921, 0.4861, 0.921, 0.4861, 0.921, 0.511, 0.921, 0.5084, 0.9293, 0.493, 0.9293, 0.493, 0.9293, 0.5084, 0.9293, 0.5044, 0.9376, 0.4992, 0.9376, 0.4992, 0.9376, 0.5044, 0.9376, 0.4992, 0.9459, 0.5044, 0.9459, 0.5044, 0.9459, 0.4992, 0.9459, 0.493, 0.9542, 0.5084, 0.9542, 0.5084, 0.9542, 0.493, 0.9542, 0.4861, 0.9625, 0.511, 0.9625, 0.511, 0.9625, 0.4861, 0.9625, 0.4788, 0.9708, 0.5122, 0.9708, 0.5122, 0.9708, 0.4788, 0.9708, 0.4715, 0.9791, 0.5118, 0.9791, 0.5118, 0.9791, 0.4715, 0.9791, 0.4643, 0.9874, 0.5099, 0.9874, 0.5099, 0.9874, 0.4643, 0.9874, 0.4578, 0.9958, 0.5065, 0.9958, 0.5065, 0.9958, 0.4578, 0.9958, 0.452, 1.004, 0.5019, 1.004])
me_plane.update()

# ---- objects
ob_plane = bpy.data.objects.new('Plane', me_plane)

# ---- transforms, parenting, visibility, modifiers, constraints
ob_plane.location = (0.0, 0.0, 0.0)

# ---- collection membership
col_collection.objects.link(ob_plane)

# ---- scene / render settings (as saved in the file)
scene.frame_start = 1; scene.frame_end = 250; scene.frame_set(1)
scene.render.engine = 'BLENDER_EEVEE_NEXT'
bpy.context.view_layer.update()

# ---- added for rendering (the .blend has no active camera and no usable light): camera, sun
cam_auto = bpy.data.cameras.new('AutoCamera')
cam_auto.lens = 50.0
cam_auto.sensor_width = 36.0
cam_auto.clip_end = 1000.0
ob_auto_camera = bpy.data.objects.new('AutoCamera', cam_auto)
scene.collection.objects.link(ob_auto_camera)
ob_auto_camera.location = (37.1931, -44.6317, 49.7544)
ob_auto_camera.rotation_euler = (1.09748, -7.21219e-08, 0.694738)
scene.camera = ob_auto_camera
light_auto_sun = bpy.data.lights.new('AutoSun', 'SUN')
light_auto_sun.energy = 3.0
light_auto_sun.angle = 0.0523599
ob_auto_sun = bpy.data.objects.new('AutoSun', light_auto_sun)
scene.collection.objects.link(ob_auto_sun)
ob_auto_sun.rotation_euler = (0.872665, 0.174533, 0.523599)
bpy.context.view_layer.update()
